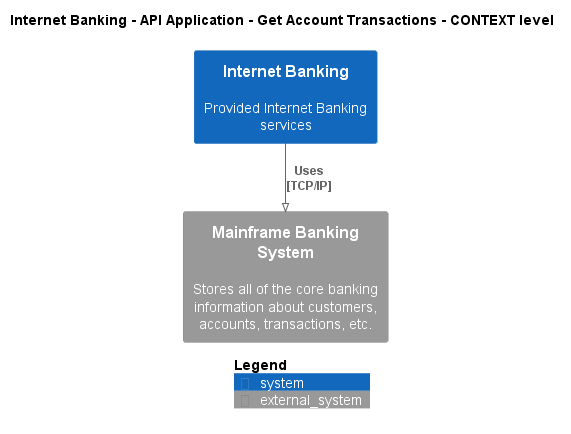

The diagram above was rendered by PlantUML. Its source (embedded in the PNG):
@startuml
!pragma layout smetana
!include ..\..\..\..\..\..\.c4s\C4_Context.puml

AddElementTag("state:new", $bgColor=green, $fontColor=#ffffff, $borderColor=green, $shadowing="False")
AddElementTag("state:changed", $bgColor=orange, $fontColor=#ffffff, $borderColor=orange, $shadowing="False")
AddElementTag("state:removed", $bgColor=red, $fontColor=#ffffff, $borderColor=red, $shadowing="False")

AddRelTag("state:new", $textColor=green, $lineColor=green)
AddRelTag("state:changed", $textColor=orange, $lineColor=orange)
AddRelTag("state:removed", $textColor=red, $lineColor=red)

SHOW_PERSON_PORTRAIT()
LAYOUT_TOP_DOWN()

skinparam linetype polyline

title Internet Banking - API Application - Get Account Transactions - CONTEXT level

System(BigBankPlc.SoftwareSystems.InternetBanking, "Internet Banking", "Provided Internet Banking services")
System_Ext(BigBankPlc.SoftwareSystems.MainframeBankingSystem, "Mainframe Banking System", "Stores all of the core banking information about customers, accounts, transactions, etc.")

Rel(BigBankPlc.SoftwareSystems.InternetBanking, BigBankPlc.SoftwareSystems.MainframeBankingSystem, "Uses\n[TCP/IP]", $tags='protocol:tcp/ip')


SHOW_LEGEND()
@enduml